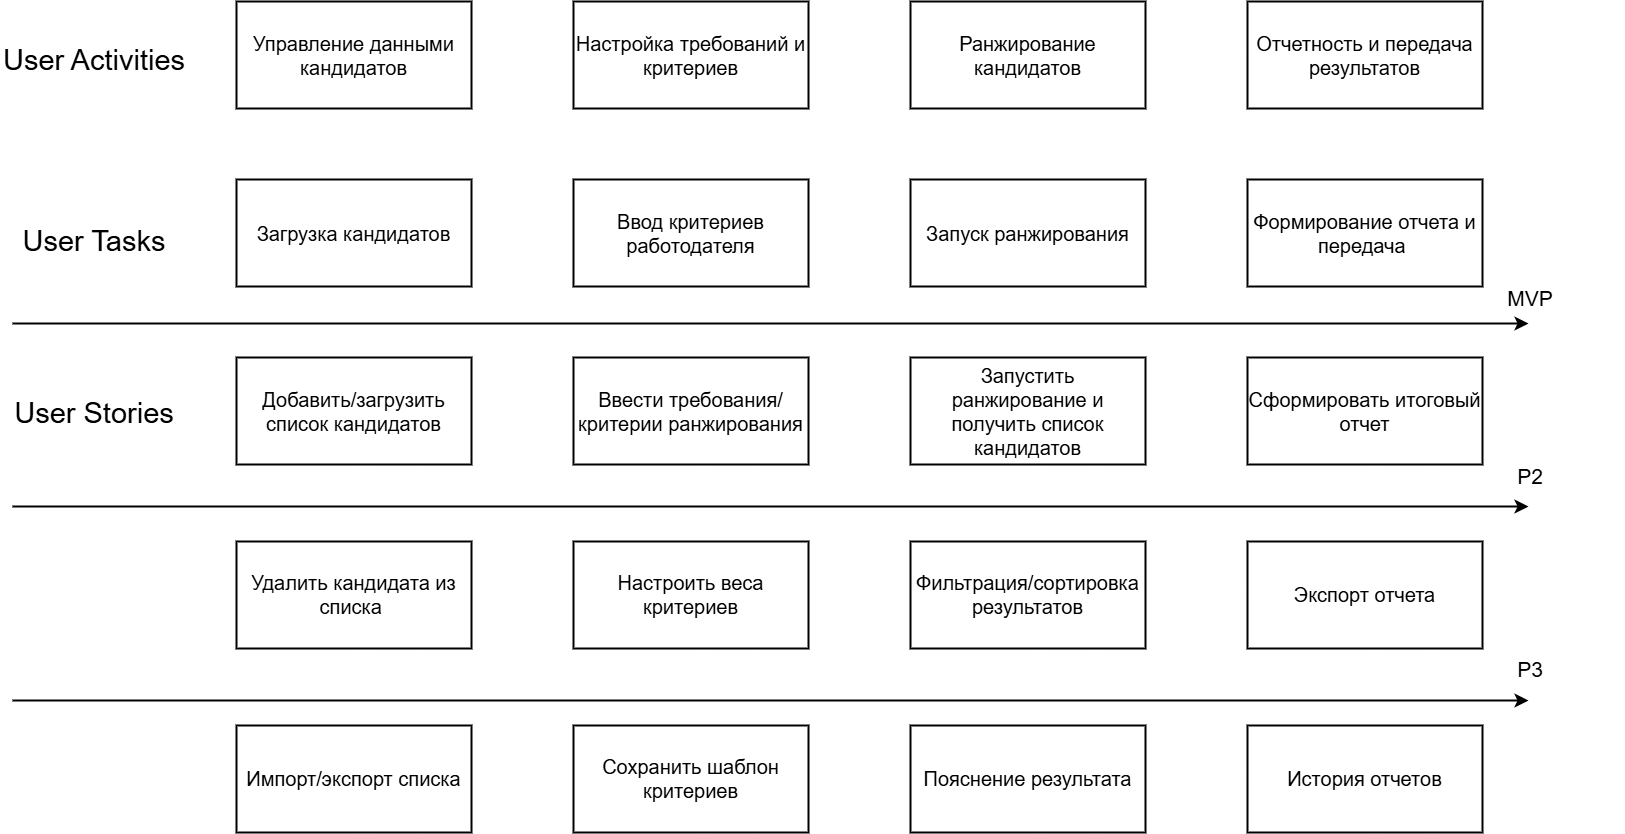

The diagram above was exported from draw.io. Its source (the exported page's mxGraphModel, read from the mxfile embedded in the PNG):
<mxGraphModel dx="2137" dy="1192" grid="0" gridSize="10" guides="1" tooltips="1" connect="1" arrows="1" fold="1" page="0" pageScale="1" pageWidth="827" pageHeight="1169" math="0" shadow="0">
  <root>
    <mxCell id="0" />
    <mxCell id="1" parent="0" />
    <mxCell id="kqZmdqdGxU2mgz62P4Eo-127" parent="1" style="rounded=0;whiteSpace=wrap;html=1;strokeWidth=2;" value="&lt;font style=&quot;font-size: 20px;&quot;&gt;Управление данными кандидатов&lt;/font&gt;" vertex="1">
      <mxGeometry height="107" width="235" x="208" y="27" as="geometry" />
    </mxCell>
    <mxCell id="kqZmdqdGxU2mgz62P4Eo-128" parent="1" style="rounded=0;whiteSpace=wrap;html=1;strokeWidth=2;" value="&lt;font style=&quot;font-size: 20px;&quot;&gt;Загрузка кандидатов&lt;/font&gt;" vertex="1">
      <mxGeometry height="107" width="235" x="208" y="205" as="geometry" />
    </mxCell>
    <mxCell id="kqZmdqdGxU2mgz62P4Eo-129" parent="1" style="rounded=0;whiteSpace=wrap;html=1;strokeWidth=2;" value="&lt;font style=&quot;font-size: 20px;&quot;&gt;Добавить/загрузить список кандидатов&lt;/font&gt;" vertex="1">
      <mxGeometry height="107" width="235" x="208" y="383" as="geometry" />
    </mxCell>
    <mxCell id="kqZmdqdGxU2mgz62P4Eo-130" parent="1" style="rounded=0;whiteSpace=wrap;html=1;strokeWidth=2;" value="&lt;font style=&quot;font-size: 20px;&quot;&gt;Удалить кандидата из списка&amp;nbsp;&lt;/font&gt;" vertex="1">
      <mxGeometry height="107" width="235" x="208" y="567" as="geometry" />
    </mxCell>
    <mxCell id="kqZmdqdGxU2mgz62P4Eo-131" parent="1" style="rounded=0;whiteSpace=wrap;html=1;strokeWidth=2;" value="&lt;font style=&quot;font-size: 20px;&quot;&gt;Импорт/экспорт списка&lt;/font&gt;" vertex="1">
      <mxGeometry height="107" width="235" x="208" y="751" as="geometry" />
    </mxCell>
    <mxCell id="kqZmdqdGxU2mgz62P4Eo-132" parent="1" style="rounded=0;whiteSpace=wrap;html=1;strokeWidth=2;" value="&lt;font style=&quot;font-size: 20px;&quot;&gt;Настройка требований и критериев&lt;/font&gt;" vertex="1">
      <mxGeometry height="107" width="235" x="545" y="27" as="geometry" />
    </mxCell>
    <mxCell id="kqZmdqdGxU2mgz62P4Eo-133" parent="1" style="rounded=0;whiteSpace=wrap;html=1;strokeWidth=2;" value="&lt;font style=&quot;font-size: 20px;&quot;&gt;Ввод критериев работодателя&lt;/font&gt;" vertex="1">
      <mxGeometry height="107" width="235" x="545" y="205" as="geometry" />
    </mxCell>
    <mxCell id="kqZmdqdGxU2mgz62P4Eo-134" parent="1" style="rounded=0;whiteSpace=wrap;html=1;strokeWidth=2;" value="&lt;font style=&quot;font-size: 20px;&quot;&gt;Ввести требования/критерии ранжирования&lt;/font&gt;" vertex="1">
      <mxGeometry height="107" width="235" x="545" y="383" as="geometry" />
    </mxCell>
    <mxCell id="kqZmdqdGxU2mgz62P4Eo-135" parent="1" style="rounded=0;whiteSpace=wrap;html=1;strokeWidth=2;" value="&lt;font style=&quot;font-size: 20px;&quot;&gt;Настроить веса критериев&lt;/font&gt;" vertex="1">
      <mxGeometry height="107" width="235" x="545" y="567" as="geometry" />
    </mxCell>
    <mxCell id="kqZmdqdGxU2mgz62P4Eo-136" parent="1" style="rounded=0;whiteSpace=wrap;html=1;strokeWidth=2;" value="&lt;font style=&quot;font-size: 20px;&quot;&gt;Сохранить шаблон критериев&lt;/font&gt;" vertex="1">
      <mxGeometry height="107" width="235" x="545" y="751" as="geometry" />
    </mxCell>
    <mxCell id="kqZmdqdGxU2mgz62P4Eo-137" parent="1" style="rounded=0;whiteSpace=wrap;html=1;strokeWidth=2;" value="&lt;font style=&quot;font-size: 20px;&quot;&gt;Ранжирование кандидатов&lt;/font&gt;" vertex="1">
      <mxGeometry height="107" width="235" x="882" y="27" as="geometry" />
    </mxCell>
    <mxCell id="kqZmdqdGxU2mgz62P4Eo-138" parent="1" style="rounded=0;whiteSpace=wrap;html=1;strokeWidth=2;" value="&lt;font style=&quot;font-size: 20px;&quot;&gt;Запуск ранжирования&lt;/font&gt;" vertex="1">
      <mxGeometry height="107" width="235" x="882" y="205" as="geometry" />
    </mxCell>
    <mxCell id="kqZmdqdGxU2mgz62P4Eo-139" parent="1" style="rounded=0;whiteSpace=wrap;html=1;strokeWidth=2;" value="&lt;font style=&quot;font-size: 20px;&quot;&gt;Запустить ранжирование и получить список кандидатов&lt;/font&gt;" vertex="1">
      <mxGeometry height="107" width="235" x="882" y="383" as="geometry" />
    </mxCell>
    <mxCell id="kqZmdqdGxU2mgz62P4Eo-140" parent="1" style="rounded=0;whiteSpace=wrap;html=1;strokeWidth=2;" value="&lt;font style=&quot;font-size: 20px;&quot;&gt;Фильтрация/сортировка результатов&lt;/font&gt;" vertex="1">
      <mxGeometry height="107" width="235" x="882" y="567" as="geometry" />
    </mxCell>
    <mxCell id="kqZmdqdGxU2mgz62P4Eo-141" parent="1" style="rounded=0;whiteSpace=wrap;html=1;strokeWidth=2;" value="&lt;font style=&quot;font-size: 20px;&quot;&gt;Пояснение результата&lt;/font&gt;" vertex="1">
      <mxGeometry height="107" width="235" x="882" y="751" as="geometry" />
    </mxCell>
    <mxCell id="kqZmdqdGxU2mgz62P4Eo-142" parent="1" style="rounded=0;whiteSpace=wrap;html=1;strokeWidth=2;" value="&lt;font style=&quot;font-size: 20px;&quot;&gt;Отчетность и передача результатов&lt;/font&gt;" vertex="1">
      <mxGeometry height="107" width="235" x="1219" y="27" as="geometry" />
    </mxCell>
    <mxCell id="kqZmdqdGxU2mgz62P4Eo-143" parent="1" style="rounded=0;whiteSpace=wrap;html=1;strokeWidth=2;" value="&lt;font style=&quot;font-size: 20px;&quot;&gt;Формирование отчета и передача&amp;nbsp;&lt;/font&gt;" vertex="1">
      <mxGeometry height="107" width="235" x="1219" y="205" as="geometry" />
    </mxCell>
    <mxCell id="kqZmdqdGxU2mgz62P4Eo-144" parent="1" style="rounded=0;whiteSpace=wrap;html=1;strokeWidth=2;" value="&lt;font style=&quot;font-size: 20px;&quot;&gt;Сформировать итоговый отчет&lt;/font&gt;" vertex="1">
      <mxGeometry height="107" width="235" x="1219" y="383" as="geometry" />
    </mxCell>
    <mxCell id="kqZmdqdGxU2mgz62P4Eo-145" parent="1" style="rounded=0;whiteSpace=wrap;html=1;strokeWidth=2;" value="&lt;font style=&quot;font-size: 20px;&quot;&gt;Экспорт отчета&lt;/font&gt;" vertex="1">
      <mxGeometry height="107" width="235" x="1219" y="567" as="geometry" />
    </mxCell>
    <mxCell id="kqZmdqdGxU2mgz62P4Eo-146" parent="1" style="rounded=0;whiteSpace=wrap;html=1;strokeWidth=2;" value="&lt;font style=&quot;font-size: 20px;&quot;&gt;История отчетов&lt;/font&gt;" vertex="1">
      <mxGeometry height="107" width="235" x="1219" y="751" as="geometry" />
    </mxCell>
    <mxCell id="kqZmdqdGxU2mgz62P4Eo-147" parent="1" style="text;html=1;whiteSpace=wrap;strokeColor=none;fillColor=none;align=center;verticalAlign=middle;rounded=0;fontSize=29;" value="User Activities" vertex="1">
      <mxGeometry height="30" width="188" x="-28" y="71" as="geometry" />
    </mxCell>
    <mxCell id="kqZmdqdGxU2mgz62P4Eo-148" parent="1" style="text;html=1;whiteSpace=wrap;strokeColor=none;fillColor=none;align=center;verticalAlign=middle;rounded=0;fontSize=29;" value="User Tasks" vertex="1">
      <mxGeometry height="30" width="188" x="-28" y="252" as="geometry" />
    </mxCell>
    <mxCell id="kqZmdqdGxU2mgz62P4Eo-149" parent="1" style="text;html=1;whiteSpace=wrap;strokeColor=none;fillColor=none;align=center;verticalAlign=middle;rounded=0;fontSize=29;" value="User Stories" vertex="1">
      <mxGeometry height="30" width="188" x="-28" y="424" as="geometry" />
    </mxCell>
    <mxCell id="kqZmdqdGxU2mgz62P4Eo-153" edge="1" parent="1" style="edgeStyle=none;curved=1;rounded=0;orthogonalLoop=1;jettySize=auto;html=1;exitX=1;exitY=0.5;exitDx=0;exitDy=0;entryX=0;entryY=0.5;entryDx=0;entryDy=0;fontSize=12;startSize=8;endSize=8;strokeWidth=2;">
      <mxGeometry relative="1" as="geometry">
        <mxPoint x="-16" y="349" as="sourcePoint" />
        <mxPoint x="1500" y="349" as="targetPoint" />
      </mxGeometry>
    </mxCell>
    <mxCell id="kqZmdqdGxU2mgz62P4Eo-154" edge="1" parent="1" style="edgeStyle=none;curved=1;rounded=0;orthogonalLoop=1;jettySize=auto;html=1;exitX=1;exitY=0.5;exitDx=0;exitDy=0;entryX=0;entryY=0.5;entryDx=0;entryDy=0;fontSize=12;startSize=8;endSize=8;strokeWidth=2;">
      <mxGeometry relative="1" as="geometry">
        <mxPoint x="-16" y="532" as="sourcePoint" />
        <mxPoint x="1500" y="532" as="targetPoint" />
      </mxGeometry>
    </mxCell>
    <mxCell id="kqZmdqdGxU2mgz62P4Eo-155" edge="1" parent="1" style="edgeStyle=none;curved=1;rounded=0;orthogonalLoop=1;jettySize=auto;html=1;exitX=1;exitY=0.5;exitDx=0;exitDy=0;entryX=0;entryY=0.5;entryDx=0;entryDy=0;fontSize=12;startSize=8;endSize=8;strokeWidth=2;">
      <mxGeometry relative="1" as="geometry">
        <mxPoint x="-16" y="726" as="sourcePoint" />
        <mxPoint x="1500" y="726" as="targetPoint" />
      </mxGeometry>
    </mxCell>
    <mxCell id="kqZmdqdGxU2mgz62P4Eo-156" parent="1" style="text;html=1;whiteSpace=wrap;strokeColor=none;fillColor=none;align=center;verticalAlign=middle;rounded=0;fontSize=29;" value="&lt;font style=&quot;font-size: 21px;&quot;&gt;MVP&lt;/font&gt;" vertex="1">
      <mxGeometry height="30" width="188" x="1408" y="307" as="geometry" />
    </mxCell>
    <mxCell id="kqZmdqdGxU2mgz62P4Eo-157" parent="1" style="text;html=1;whiteSpace=wrap;strokeColor=none;fillColor=none;align=center;verticalAlign=middle;rounded=0;fontSize=29;" value="&lt;font style=&quot;font-size: 21px;&quot;&gt;P2&lt;/font&gt;" vertex="1">
      <mxGeometry height="30" width="188" x="1408" y="485" as="geometry" />
    </mxCell>
    <mxCell id="kqZmdqdGxU2mgz62P4Eo-158" parent="1" style="text;html=1;whiteSpace=wrap;strokeColor=none;fillColor=none;align=center;verticalAlign=middle;rounded=0;fontSize=29;" value="&lt;font style=&quot;font-size: 21px;&quot;&gt;P3&lt;/font&gt;" vertex="1">
      <mxGeometry height="30" width="188" x="1408" y="678" as="geometry" />
    </mxCell>
    <mxCell id="kqZmdqdGxU2mgz62P4Eo-159" edge="1" parent="1" source="kqZmdqdGxU2mgz62P4Eo-158" style="edgeStyle=none;curved=1;rounded=0;orthogonalLoop=1;jettySize=auto;html=1;exitX=0.75;exitY=1;exitDx=0;exitDy=0;fontSize=12;startSize=8;endSize=8;" target="kqZmdqdGxU2mgz62P4Eo-158">
      <mxGeometry relative="1" as="geometry" />
    </mxCell>
  </root>
</mxGraphModel>